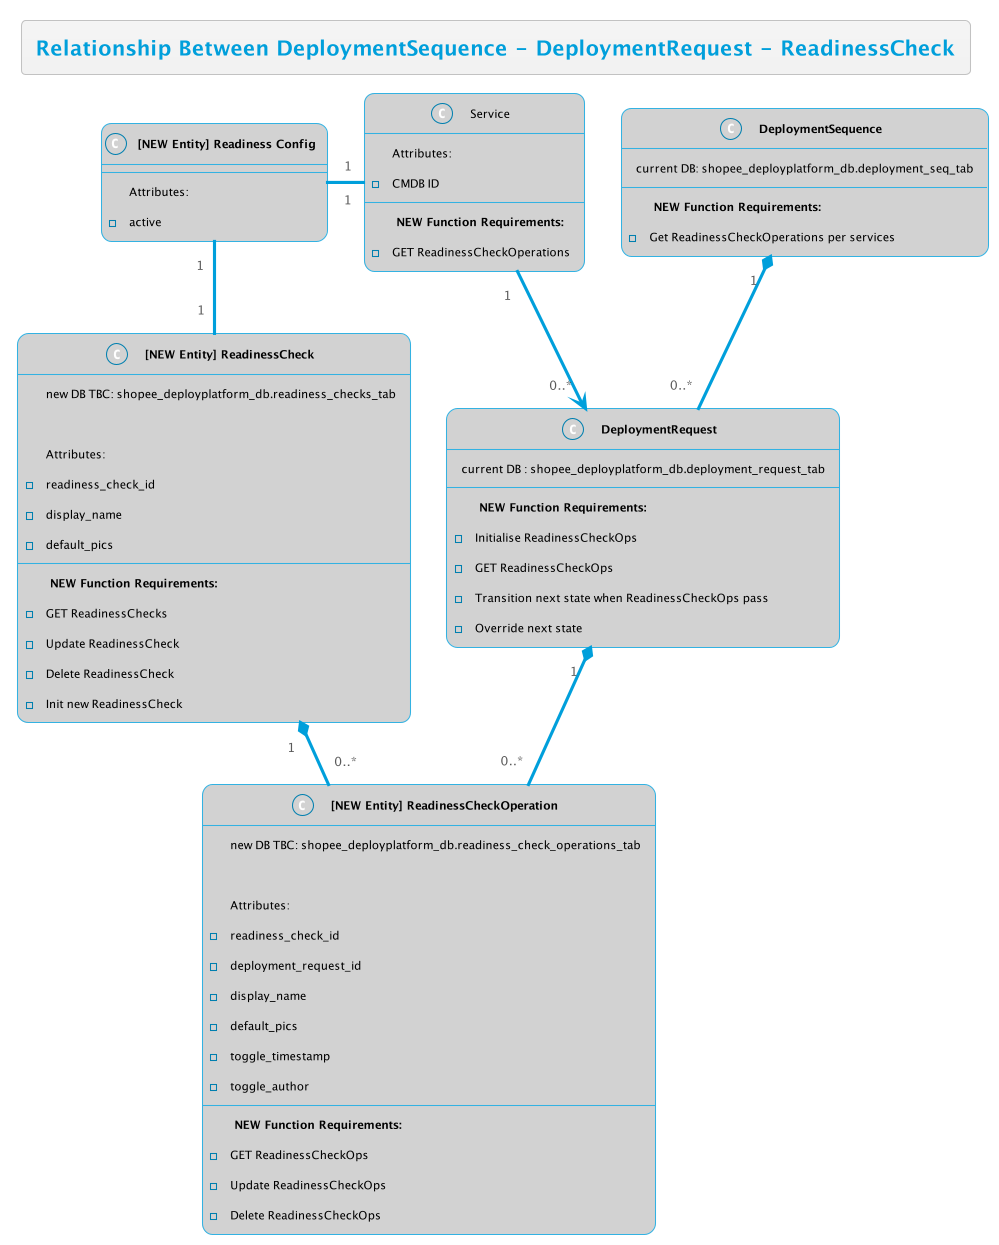

The diagram above was rendered by PlantUML. Its source (embedded in the PNG):
@startuml
!theme bluegray
skinparam FooterFontColor black
skinparam DatabaseFontColor #007faf
skinparam ClassFontColor black
skinparam ClassBackgroundColor #d2d2d2


title Relationship Between DeploymentSequence - DeploymentRequest - ReadinessCheck

class "<b>DeploymentSequence" as DS {
    current DB: shopee_deployplatform_db.deployment_seq_tab
    ---
    <b> NEW Function Requirements:
    - Get ReadinessCheckOperations per services 
}
class "<b>DeploymentRequest" as DR {
    current DB : shopee_deployplatform_db.deployment_request_tab
    ---
    <b> NEW Function Requirements:
    - Initialise ReadinessCheckOps
    - GET ReadinessCheckOps
    - Transition next state when ReadinessCheckOps pass
    - Override next state
}

class "<b>[NEW Entity] ReadinessCheck" as Readiness {
    new DB TBC: shopee_deployplatform_db.readiness_checks_tab

    Attributes:
    - readiness_check_id
    - display_name
    - default_pics
    ---
    <b> NEW Function Requirements:
    - GET ReadinessChecks
    - Update ReadinessCheck
    - Delete ReadinessCheck
    - Init new ReadinessCheck
}

class "<b>[NEW Entity] ReadinessCheckOperation" as ReadinessOps {
    new DB TBC: shopee_deployplatform_db.readiness_check_operations_tab

    Attributes:
    - readiness_check_id
    - deployment_request_id
    - display_name
    - default_pics
    - toggle_timestamp
    - toggle_author
    ---
    <b> NEW Function Requirements:
    - GET ReadinessCheckOps
    - Update ReadinessCheckOps
    - Delete ReadinessCheckOps
}

class Service {
    Attributes:
    - CMDB ID
    ---
    <b> NEW Function Requirements:
    - GET ReadinessCheckOperations
}

class "<b>[NEW Entity] Readiness Config" as ReadinessConfig {
    ---
    Attributes:
    - active
}


DS "1" *-- "0..*" DR 
DR "1" *-- "0..*" ReadinessOps
ReadinessOps "0..*" -up-* "1" Readiness
Service "1" -left- "1" ReadinessConfig
ReadinessConfig "1" -- "1" Readiness
Service "1" --> "0..*" DR
@enduml